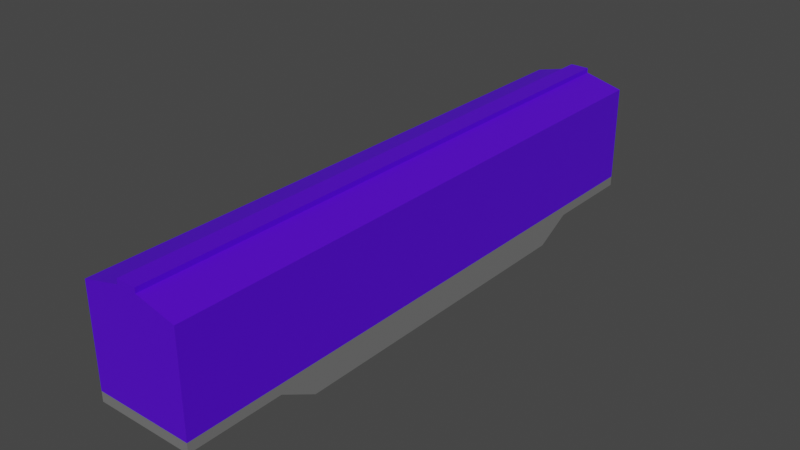 # Source: Box_Car_Blue.blend  (saved by Blender 2.93.21; exported with 4.5.12 LTS)
import bpy
from mathutils import Matrix  # noqa: F401  (used for matrix-valued properties, if any)

bpy.ops.wm.read_factory_settings(use_empty=True)
scene = bpy.context.scene
scene.name = 'Scene'

# ---- collections
col_collection = bpy.data.collections.new('Collection'); scene.collection.children.link(col_collection)

# ---- materials (node trees are filled in below, after node groups)
mat_box_material_blue = bpy.data.materials.new('Box Material Blue')
mat_box_material_blue.use_transparent_shadow = False
mat_car_matierial = bpy.data.materials.new('Car matierial')
mat_car_matierial.use_transparent_shadow = False

# ---- material node trees
mat_box_material_blue.use_nodes = True; mat_box_material_blue.node_tree.nodes.clear()
_N = mat_box_material_blue.node_tree.nodes; _L = mat_box_material_blue.node_tree.links
n0 = _N.new('ShaderNodeBsdfPrincipled'); n0.name = 'Principled BSDF'; n0.location = (10, 300)
n0.distribution = 'GGX'
n0.subsurface_method = 'BURLEY'
n0.inputs[0].default_value = (0.09158, 0.0, 0.8, 1.0)
n0.inputs[3].default_value = 1.45
n0.inputs[27].default_value = (0.0, 0.0, 0.0, 1.0)
n0.inputs[28].default_value = 1.0
n1 = _N.new('ShaderNodeOutputMaterial'); n1.name = 'Material Output'; n1.location = (300, 300)
_L.new(n0.outputs[0], n1.inputs[0])
n1.is_active_output = True
mat_car_matierial.use_nodes = True; mat_car_matierial.node_tree.nodes.clear()
_N = mat_car_matierial.node_tree.nodes; _L = mat_car_matierial.node_tree.links
n0 = _N.new('ShaderNodeBsdfPrincipled'); n0.name = 'Principled BSDF'; n0.location = (10, 300)
n0.distribution = 'GGX'
n0.subsurface_method = 'BURLEY'
n0.inputs[0].default_value = (0.1779, 0.1779, 0.1779, 1.0)
n0.inputs[3].default_value = 1.45
n0.inputs[27].default_value = (0.0, 0.0, 0.0, 1.0)
n0.inputs[28].default_value = 1.0
n1 = _N.new('ShaderNodeOutputMaterial'); n1.name = 'Material Output'; n1.location = (300, 300)
_L.new(n0.outputs[0], n1.inputs[0])
n1.is_active_output = True

# ---- world
world_world = bpy.data.worlds.new('World'); scene.world = world_world
world_world.use_nodes = True; world_world.node_tree.nodes.clear()
_N = world_world.node_tree.nodes; _L = world_world.node_tree.links
n0 = _N.new('ShaderNodeOutputWorld'); n0.name = 'World Output'; n0.location = (300, 300)
n1 = _N.new('ShaderNodeBackground'); n1.name = 'Background'; n1.location = (10, 300)
n1.inputs[0].default_value = (0.05088, 0.05088, 0.05088, 1.0)
_L.new(n1.outputs[0], n0.inputs[0])
n0.is_active_output = True
world_world.color = (0.05088, 0.05088, 0.05088)
world_world.use_sun_shadow = False
world_world.sun_shadow_jitter_overblur = 0.0

# ---- meshes
me_cube_015 = bpy.data.meshes.new('Cube.015')
me_cube_015.from_pydata([(-1.0, -1.0, 6.0), (-0.2, 1.3, 6.0), (-1.0, -1.0, -6.0), (-0.2, 1.3, -6.0), (1.0, -1.0, 6.0), (0.2, 1.3, 6.0), (1.0, -1.0, -6.0), (0.2, 1.3, -6.0), (-1.0, 1.0, 6.0), (-1.0, 1.0, -6.0), (1.0, 1.0, -6.0), (1.0, 1.0, 6.0), (-0.2, 1.2, 6.0), (-0.2, 1.2, -6.0), (0.2, 1.2, -6.0), (0.2, 1.2, 6.0), (-1.0, -1.2, 6.0), (-1.0, -1.0, 6.0), (-1.0, -1.2, -6.0), (-1.0, -1.0, -6.0), (1.0, -1.2, 6.0), (1.0, -1.0, 6.0), (1.0, -1.2, -6.0), (1.0, -1.0, -6.0), (-1.0, -1.606, 9.208e-05), (-1.0, -1.0, 9.205e-05), (1.0, -1.606, 9.208e-05), (1.0, -1.0, 9.205e-05), (-1.0, -1.606, 3.0), (1.0, -1.0, 3.0), (-1.0, -1.0, 3.0), (1.0, -1.606, 3.0), (-1.0, -1.0, -2.99), (1.0, -1.606, -2.99), (-1.0, -1.606, -2.99), (1.0, -1.0, -2.99), (-1.0, -1.606, -1.495), (1.0, -1.0, -1.495), (-1.0, -1.0, -1.495), (1.0, -1.606, -1.495), (-1.0, -1.0, 1.5), (1.0, -1.606, 1.5), (-1.0, -1.606, 1.5), (1.0, -1.0, 1.5), (-1.0, -1.2, 4.1), (1.0, -1.0, 4.1), (-1.0, -1.0, 4.1), (1.0, -1.2, 4.1), (-1.0, -1.0, 3.35), (1.0, -1.606, 3.35), (-1.0, -1.606, 3.35), (1.0, -1.0, 3.35), (-1.0, -1.0, -4.086), (1.0, -1.2, -4.086), (-1.0, -1.2, -4.086), (1.0, -1.0, -4.086), (-1.0, -1.606, -3.338), (1.0, -1.0, -3.338), (-1.0, -1.0, -3.338), (1.0, -1.606, -3.338)], [], [(12, 1, 3, 13), (13, 3, 7, 14), (14, 7, 5, 15), (15, 5, 1, 12), (2, 6, 4, 0), (7, 3, 1, 5), (4, 11, 8, 0), (6, 10, 11, 4), (2, 9, 10, 6), (0, 8, 9, 2), (11, 15, 12, 8), (10, 14, 15, 11), (9, 13, 14, 10), (8, 12, 13, 9), (54, 52, 19, 18), (18, 19, 23, 22), (47, 45, 21, 20), (20, 21, 17, 16), (44, 47, 20, 16), (45, 46, 17, 21), (37, 38, 25, 27), (36, 39, 26, 24), (39, 37, 27, 26), (42, 40, 25, 24), (50, 48, 30, 28), (43, 40, 30, 29), (42, 41, 31, 28), (41, 43, 29, 31), (59, 57, 35, 33), (56, 59, 33, 34), (57, 58, 32, 35), (36, 38, 32, 34), (24, 25, 38, 36), (33, 35, 37, 39), (34, 33, 39, 36), (35, 32, 38, 37), (26, 27, 43, 41), (24, 26, 41, 42), (27, 25, 40, 43), (28, 30, 40, 42), (16, 17, 46, 44), (51, 48, 46, 45), (50, 49, 47, 44), (49, 51, 45, 47), (31, 29, 51, 49), (28, 31, 49, 50), (29, 30, 48, 51), (44, 46, 48, 50), (23, 19, 52, 55), (18, 22, 53, 54), (22, 23, 55, 53), (56, 58, 52, 54), (34, 32, 58, 56), (55, 52, 58, 57), (54, 53, 59, 56), (53, 55, 57, 59)])
me_cube_015.polygons.foreach_set('material_index', [0, 0, 0, 0, 0, 0, 0, 0, 0, 0, 0, 0, 0, 0, 1, 1, 1, 1, 1, 1, 1, 1, 1, 1, 1, 1, 1, 1, 1, 1, 1, 1, 1, 1, 1, 1, 1, 1, 1, 1, 1, 1, 1, 1, 1, 1, 1, 1, 1, 1, 1, 1, 1, 1, 1, 1])
_uv = me_cube_015.uv_layers.new(name='UVMap')
_uv.uv.foreach_set('vector', [0.5625, 0.0, 0.625, 0.0, 0.625, 0.25, 0.5625, 0.25, 0.5625, 0.25, 0.625, 0.25, 0.625, 0.5, 0.5625, 0.5, 0.5625, 0.5, 0.625, 0.5, 0.625, 0.75, 0.5625, 0.75, 0.5625, 0.75, 0.625, 0.75, 0.625, 1.0, 0.5625, 1.0, 0.125, 0.5, 0.375, 0.5, 0.375, 0.75, 0.125, 0.75, 0.625, 0.5, 0.875, 0.5, 0.875, 0.75, 0.625, 0.75, 0.375, 0.75, 0.5, 0.75, 0.5, 1.0, 0.375, 1.0, 0.375, 0.5, 0.5, 0.5, 0.5, 0.75, 0.375, 0.75, 0.375, 0.25, 0.5, 0.25, 0.5, 0.5, 0.375, 0.5, 0.375, 0.0, 0.5, 0.0, 0.5, 0.25, 0.375, 0.25, 0.5, 0.75, 0.5625, 0.75, 0.5625, 1.0, 0.5, 1.0, 0.5, 0.5, 0.5625, 0.5, 0.5625, 0.75, 0.5, 0.75, 0.5, 0.25, 0.5625, 0.25, 0.5625, 0.5, 0.5, 0.5, 0.5, 0.0, 0.5625, 0.0, 0.5625, 0.25, 0.5, 0.25, 0.375, 0.2185, 0.625, 0.2185, 0.625, 0.25, 0.375, 0.25, 0.375, 0.25, 0.625, 0.25, 0.625, 0.5, 0.375, 0.5, 0.375, 0.7188, 0.625, 0.7188, 0.625, 0.75, 0.375, 0.75, 0.375, 0.75, 0.625, 0.75, 0.625, 1.0, 0.375, 1.0, 0.125, 0.7188, 0.375, 0.7188, 0.375, 0.75, 0.125, 0.75, 0.625, 0.7188, 0.875, 0.7188, 0.875, 0.75, 0.625, 0.75, 0.625, 0.5939, 0.875, 0.5939, 0.875, 0.625, 0.625, 0.625, 0.125, 0.5939, 0.375, 0.5939, 0.375, 0.625, 0.125, 0.625, 0.375, 0.5939, 0.625, 0.5939, 0.625, 0.625, 0.375, 0.625, 0.375, 0.09375, 0.625, 0.09375, 0.625, 0.125, 0.375, 0.125, 0.375, 0.04687, 0.625, 0.04687, 0.625, 0.0625, 0.375, 0.0625, 0.625, 0.6563, 0.875, 0.6563, 0.875, 0.6875, 0.625, 0.6875, 0.125, 0.6563, 0.375, 0.6563, 0.375, 0.6875, 0.125, 0.6875, 0.375, 0.6563, 0.625, 0.6563, 0.625, 0.6875, 0.375, 0.6875, 0.375, 0.5471, 0.625, 0.5471, 0.625, 0.5627, 0.375, 0.5627, 0.125, 0.5471, 0.375, 0.5471, 0.375, 0.5627, 0.125, 0.5627, 0.625, 0.5471, 0.875, 0.5471, 0.875, 0.5627, 0.625, 0.5627, 0.375, 0.1561, 0.625, 0.1561, 0.625, 0.1873, 0.375, 0.1873, 0.375, 0.125, 0.625, 0.125, 0.625, 0.1561, 0.375, 0.1561, 0.375, 0.5627, 0.625, 0.5627, 0.625, 0.5939, 0.375, 0.5939, 0.125, 0.5627, 0.375, 0.5627, 0.375, 0.5939, 0.125, 0.5939, 0.625, 0.5627, 0.875, 0.5627, 0.875, 0.5939, 0.625, 0.5939, 0.375, 0.625, 0.625, 0.625, 0.625, 0.6563, 0.375, 0.6563, 0.125, 0.625, 0.375, 0.625, 0.375, 0.6563, 0.125, 0.6563, 0.625, 0.625, 0.875, 0.625, 0.875, 0.6563, 0.625, 0.6563, 0.375, 0.0625, 0.625, 0.0625, 0.625, 0.09375, 0.375, 0.09375, 0.375, 0.0, 0.625, 0.0, 0.625, 0.03125, 0.375, 0.03125, 0.625, 0.7031, 0.875, 0.7031, 0.875, 0.7188, 0.625, 0.7188, 0.125, 0.7031, 0.375, 0.7031, 0.375, 0.7188, 0.125, 0.7188, 0.375, 0.7031, 0.625, 0.7031, 0.625, 0.7188, 0.375, 0.7188, 0.375, 0.6875, 0.625, 0.6875, 0.625, 0.7031, 0.375, 0.7031, 0.125, 0.6875, 0.375, 0.6875, 0.375, 0.7031, 0.125, 0.7031, 0.625, 0.6875, 0.875, 0.6875, 0.875, 0.7031, 0.625, 0.7031, 0.375, 0.03125, 0.625, 0.03125, 0.625, 0.04687, 0.375, 0.04687, 0.625, 0.5, 0.875, 0.5, 0.875, 0.5315, 0.625, 0.5315, 0.125, 0.5, 0.375, 0.5, 0.375, 0.5315, 0.125, 0.5315, 0.375, 0.5, 0.625, 0.5, 0.625, 0.5315, 0.375, 0.5315, 0.375, 0.2029, 0.625, 0.2029, 0.625, 0.2185, 0.375, 0.2185, 0.375, 0.1873, 0.625, 0.1873, 0.625, 0.2029, 0.375, 0.2029, 0.625, 0.5315, 0.875, 0.5315, 0.875, 0.5471, 0.625, 0.5471, 0.125, 0.5315, 0.375, 0.5315, 0.375, 0.5471, 0.125, 0.5471, 0.375, 0.5315, 0.625, 0.5315, 0.625, 0.5471, 0.375, 0.5471])
me_cube_015.materials.append(mat_box_material_blue)
me_cube_015.materials.append(mat_car_matierial)
me_cube_015.use_remesh_fix_poles = True
me_cube_015.use_remesh_preserve_attributes = False
me_cube_015.use_mirror_vertex_groups = False
me_cube_015.update()

# ---- objects
ob_box_car = bpy.data.objects.new('Box Car', me_cube_015)

# ---- transforms, parenting, visibility, modifiers, constraints
ob_box_car.location = (0.0, 0.0, 1.6)
ob_box_car.rotation_euler = (1.571, 0.0, 0.0)
ob_box_car.lineart.crease_threshold = 0.0

# ---- collection membership
col_collection.objects.link(ob_box_car)

# ---- scene / render settings (as saved in the file)
scene.frame_start = 1; scene.frame_end = 250; scene.frame_set(122)
scene.render.engine = 'BLENDER_EEVEE_NEXT'
scene.cycles.use_denoising = False
scene.cycles.samples = 128
scene.cycles.sampling_pattern = 'TABULATED_SOBOL'
scene.cycles.use_adaptive_sampling = False
scene.cycles.use_light_tree = False
scene.view_settings.view_transform = 'Filmic'
bpy.context.view_layer.update()

# ---- added for rendering (the .blend has no active camera and no usable light): camera, sun
cam_auto = bpy.data.cameras.new('AutoCamera')
cam_auto.lens = 50.0
cam_auto.sensor_width = 36.0
cam_auto.clip_end = 1000.0
ob_auto_camera = bpy.data.objects.new('AutoCamera', cam_auto)
scene.collection.objects.link(ob_auto_camera)
ob_auto_camera.location = (11.5726, -13.8871, 10.7049)
ob_auto_camera.rotation_euler = (1.09748, -7.21219e-08, 0.694738)
scene.camera = ob_auto_camera
light_auto_sun = bpy.data.lights.new('AutoSun', 'SUN')
light_auto_sun.energy = 3.0
light_auto_sun.angle = 0.0523599
ob_auto_sun = bpy.data.objects.new('AutoSun', light_auto_sun)
scene.collection.objects.link(ob_auto_sun)
ob_auto_sun.rotation_euler = (0.872665, 0.174533, 0.523599)
bpy.context.view_layer.update()
